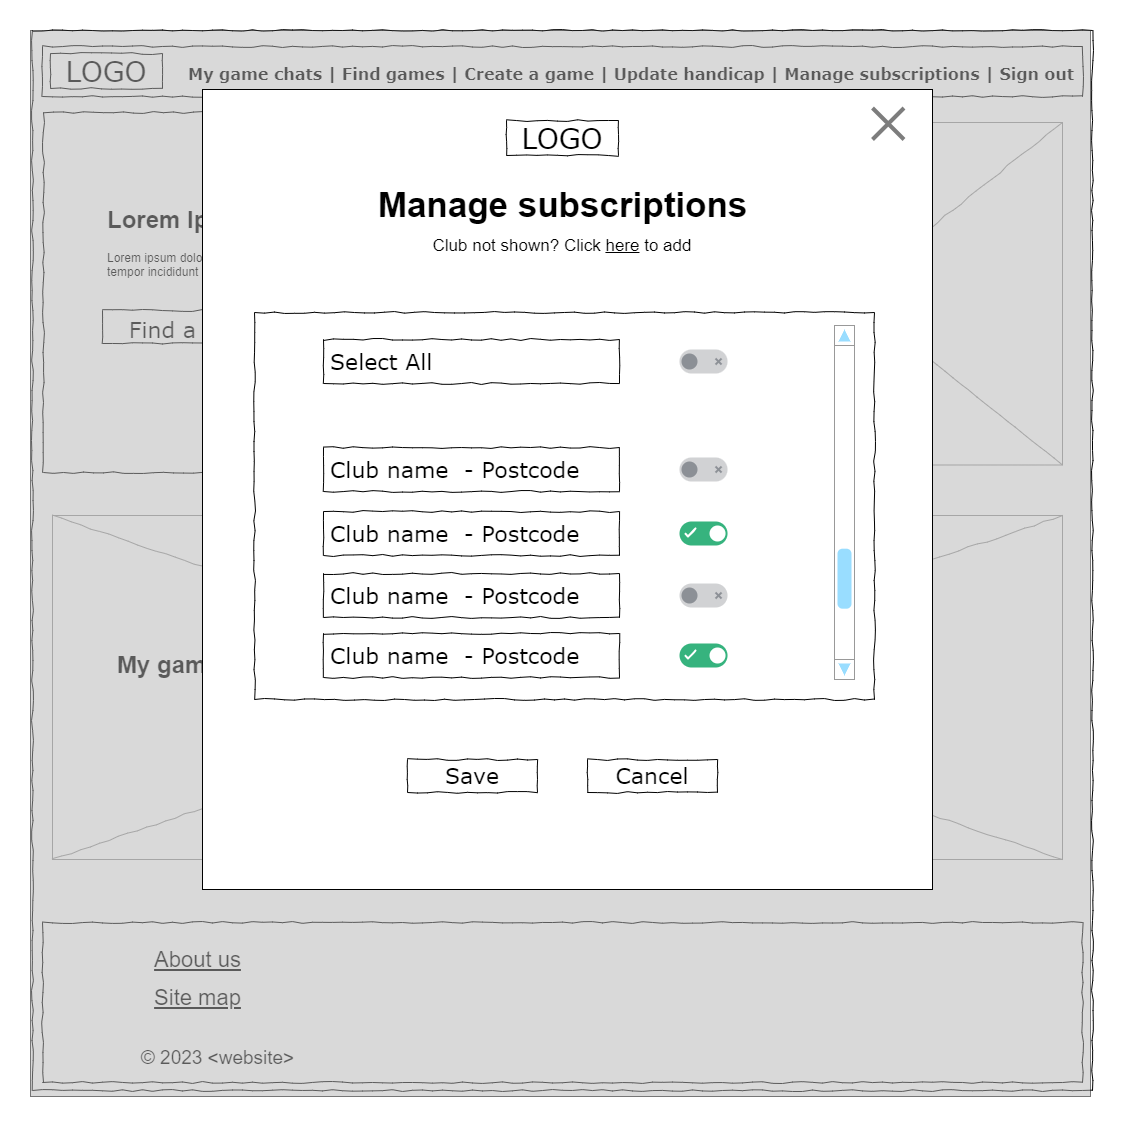

The diagram above was exported from draw.io. Its source (the exported page's mxGraphModel, read from the mxfile embedded in the PNG):
<mxGraphModel dx="2072" dy="1040" grid="1" gridSize="10" guides="1" tooltips="1" connect="1" arrows="1" fold="1" page="1" pageScale="1" pageWidth="1100" pageHeight="850" background="none" math="0" shadow="0">
  <root>
    <mxCell id="0" />
    <mxCell id="1" parent="0" />
    <mxCell id="qYC7P0EI7lyvb2j1Zvjj-2" value="" style="whiteSpace=wrap;html=1;rounded=0;shadow=0;labelBackgroundColor=none;strokeWidth=1;fillColor=none;fontFamily=Verdana;fontSize=12;align=center;comic=1;" parent="1" vertex="1">
      <mxGeometry x="31" y="106" width="560" height="360" as="geometry" />
    </mxCell>
    <mxCell id="qYC7P0EI7lyvb2j1Zvjj-5" value="" style="group" parent="1" connectable="0" vertex="1">
      <mxGeometry x="30" y="224" width="1050" height="860" as="geometry" />
    </mxCell>
    <mxCell id="677b7b8949515195-1" value="" style="whiteSpace=wrap;html=1;rounded=0;shadow=0;labelBackgroundColor=none;strokeColor=#000000;strokeWidth=1;fillColor=none;fontFamily=Verdana;fontSize=12;fontColor=#000000;align=center;comic=1;" parent="qYC7P0EI7lyvb2j1Zvjj-5" vertex="1">
      <mxGeometry x="-10" y="-200" width="1060" height="1060" as="geometry" />
    </mxCell>
    <mxCell id="677b7b8949515195-16" value="" style="verticalLabelPosition=bottom;shadow=0;dashed=0;align=center;html=1;verticalAlign=top;strokeWidth=1;shape=mxgraph.mockup.graphics.simpleIcon;strokeColor=#999999;rounded=0;labelBackgroundColor=none;fontFamily=Verdana;fontSize=14;fontColor=#000000;comic=1;" parent="qYC7P0EI7lyvb2j1Zvjj-5" vertex="1">
      <mxGeometry x="590" y="-108" width="430" height="342.5" as="geometry" />
    </mxCell>
    <mxCell id="qYC7P0EI7lyvb2j1Zvjj-3" value="&lt;font style=&quot;font-size: 22px;&quot;&gt;Find a game&lt;/font&gt;" style="whiteSpace=wrap;html=1;rounded=0;shadow=0;labelBackgroundColor=none;strokeWidth=1;fontFamily=Verdana;fontSize=28;align=center;comic=1;verticalAlign=middle;" parent="qYC7P0EI7lyvb2j1Zvjj-5" vertex="1">
      <mxGeometry x="60" y="80" width="190" height="33" as="geometry" />
    </mxCell>
    <mxCell id="IgBskjyFUGVjYucHrxcE-3" value="&lt;h1&gt;Lorem Ipsum&lt;/h1&gt;&lt;p&gt;Lorem ipsum dolor sit amet, consectetur adipisicing elit, sed do eiusmod tempor incididunt ut labore et dolore magna aliqua.&lt;/p&gt;" style="text;html=1;strokeColor=none;fillColor=none;spacing=5;spacingTop=-20;whiteSpace=wrap;overflow=hidden;rounded=0;" parent="qYC7P0EI7lyvb2j1Zvjj-5" vertex="1">
      <mxGeometry x="60" y="-30" width="410" height="120" as="geometry" />
    </mxCell>
    <mxCell id="tPUeBpBb-G-9Uq28wDBW-8" value="" style="verticalLabelPosition=bottom;shadow=0;dashed=0;align=center;html=1;verticalAlign=top;strokeWidth=1;shape=mxgraph.mockup.graphics.simpleIcon;strokeColor=#999999;rounded=0;labelBackgroundColor=none;fontFamily=Verdana;fontSize=14;fontColor=#000000;comic=1;" parent="qYC7P0EI7lyvb2j1Zvjj-5" vertex="1">
      <mxGeometry x="10" y="285" width="1010" height="344" as="geometry" />
    </mxCell>
    <mxCell id="tPUeBpBb-G-9Uq28wDBW-9" value="&lt;h1&gt;My game chats&lt;/h1&gt;" style="text;html=1;strokeColor=none;fillColor=none;spacing=5;spacingTop=-20;whiteSpace=wrap;overflow=hidden;rounded=0;" parent="qYC7P0EI7lyvb2j1Zvjj-5" vertex="1">
      <mxGeometry x="70" y="415" width="410" height="120" as="geometry" />
    </mxCell>
    <mxCell id="677b7b8949515195-10" value="" style="whiteSpace=wrap;html=1;rounded=0;shadow=0;labelBackgroundColor=none;strokeWidth=1;fillColor=none;fontFamily=Verdana;fontSize=12;align=center;comic=1;" parent="1" vertex="1">
      <mxGeometry x="30" y="40" width="1040" height="50" as="geometry" />
    </mxCell>
    <mxCell id="677b7b8949515195-12" value="&lt;font style=&quot;font-size: 16px;&quot;&gt;&lt;b style=&quot;border-color: var(--border-color);&quot;&gt;My game chats | Find games | Create a game |&amp;nbsp;&lt;/b&gt;&lt;b&gt;Update handicap | Manage subscriptions | Sign out&lt;/b&gt;&lt;/font&gt;" style="text;html=1;points=[];align=left;verticalAlign=top;spacingTop=-4;fontSize=14;fontFamily=Verdana" parent="1" vertex="1">
      <mxGeometry x="174" y="55" width="170" height="20" as="geometry" />
    </mxCell>
    <mxCell id="8phkjEfu20HQz3NuUWRH-20" value="&lt;font face=&quot;Comic Sans MS&quot;&gt;&lt;font style=&quot;font-size: 22px;&quot;&gt;&lt;br&gt;&lt;/font&gt;&lt;/font&gt;" style="text;html=1;points=[];align=left;verticalAlign=top;spacingTop=-4;fontSize=19;fontFamily=Verdana" parent="1" vertex="1">
      <mxGeometry x="701" y="563" width="62.12" height="33" as="geometry" />
    </mxCell>
    <mxCell id="IgBskjyFUGVjYucHrxcE-1" value="LOGO" style="whiteSpace=wrap;html=1;rounded=0;shadow=0;labelBackgroundColor=none;strokeWidth=1;fontFamily=Verdana;fontSize=28;align=center;comic=1;" parent="1" vertex="1">
      <mxGeometry x="38" y="47" width="112" height="35" as="geometry" />
    </mxCell>
    <mxCell id="qYC7P0EI7lyvb2j1Zvjj-28" value="&lt;div style=&quot;text-align: justify&quot;&gt;&lt;br&gt;&lt;/div&gt;" style="whiteSpace=wrap;html=1;rounded=0;shadow=0;labelBackgroundColor=none;strokeWidth=1;fontFamily=Verdana;fontSize=12;align=center;verticalAlign=top;spacing=10;comic=1;" parent="1" vertex="1">
      <mxGeometry x="30" y="916" width="1040" height="160" as="geometry" />
    </mxCell>
    <mxCell id="8phkjEfu20HQz3NuUWRH-15" value="&lt;font face=&quot;Arial&quot; style=&quot;font-size: 22px;&quot;&gt;&lt;u style=&quot;&quot;&gt;About us&lt;/u&gt;&lt;/font&gt;" style="text;html=1;points=[];align=center;verticalAlign=top;spacingTop=-4;fontSize=19;fontFamily=Verdana" parent="1" vertex="1">
      <mxGeometry x="100" y="938" width="170" height="20" as="geometry" />
    </mxCell>
    <mxCell id="8phkjEfu20HQz3NuUWRH-14" value="&lt;font face=&quot;Arial&quot; style=&quot;font-size: 22px;&quot;&gt;&lt;u style=&quot;&quot;&gt;Site map&lt;/u&gt;&lt;/font&gt;" style="text;html=1;points=[];align=center;verticalAlign=top;spacingTop=-4;fontSize=19;fontFamily=Verdana" parent="1" vertex="1">
      <mxGeometry x="100" y="976" width="170" height="20" as="geometry" />
    </mxCell>
    <mxCell id="qYC7P0EI7lyvb2j1Zvjj-29" value="&lt;font face=&quot;Arial&quot;&gt;© 2023 &amp;lt;website&amp;gt;&lt;/font&gt;" style="text;html=1;points=[];align=center;verticalAlign=top;spacingTop=-4;fontSize=19;fontFamily=Verdana" parent="1" vertex="1">
      <mxGeometry x="120" y="1037" width="170" height="20" as="geometry" />
    </mxCell>
    <mxCell id="Kl-DKdQRAcFSYmdkSPAz-1" value="" style="rounded=0;whiteSpace=wrap;html=1;fillColor=#B3B3B3;opacity=50;" parent="1" vertex="1">
      <mxGeometry x="18" y="24" width="1060" height="1066" as="geometry" />
    </mxCell>
    <mxCell id="Kl-DKdQRAcFSYmdkSPAz-2" value="" style="rounded=0;whiteSpace=wrap;html=1;" parent="1" vertex="1">
      <mxGeometry x="190" y="83" width="730" height="800" as="geometry" />
    </mxCell>
    <mxCell id="Kl-DKdQRAcFSYmdkSPAz-3" value="LOGO" style="whiteSpace=wrap;html=1;rounded=0;shadow=0;labelBackgroundColor=none;strokeWidth=1;fontFamily=Verdana;fontSize=28;align=center;comic=1;" parent="1" vertex="1">
      <mxGeometry x="494" y="114" width="112" height="35" as="geometry" />
    </mxCell>
    <mxCell id="Kl-DKdQRAcFSYmdkSPAz-4" value="" style="shape=mxgraph.sysml.x;strokeWidth=4;strokeColor=#7D7D7D;aspect=fixed;" parent="1" vertex="1">
      <mxGeometry x="860" y="101.5" width="31.496" height="31.5" as="geometry" />
    </mxCell>
    <mxCell id="Kl-DKdQRAcFSYmdkSPAz-5" value="&lt;font size=&quot;1&quot; style=&quot;&quot;&gt;&lt;b style=&quot;font-size: 35px;&quot;&gt;Manage subscriptions&lt;/b&gt;&lt;/font&gt;" style="text;html=1;strokeColor=none;fillColor=none;align=center;verticalAlign=middle;whiteSpace=wrap;rounded=0;" parent="1" vertex="1">
      <mxGeometry x="357" y="183" width="387" height="30" as="geometry" />
    </mxCell>
    <mxCell id="Kl-DKdQRAcFSYmdkSPAz-7" value="&lt;font style=&quot;font-size: 17px;&quot;&gt;Club not shown? Click &lt;u&gt;here&lt;/u&gt; to add&lt;/font&gt;" style="text;html=1;strokeColor=none;fillColor=none;align=center;verticalAlign=middle;whiteSpace=wrap;rounded=0;" parent="1" vertex="1">
      <mxGeometry x="400" y="225" width="300" height="30" as="geometry" />
    </mxCell>
    <mxCell id="Kl-DKdQRAcFSYmdkSPAz-8" value="" style="whiteSpace=wrap;html=1;rounded=0;shadow=0;labelBackgroundColor=none;strokeColor=#000000;strokeWidth=1;fillColor=none;fontFamily=Verdana;fontSize=12;fontColor=#000000;align=center;comic=1;" parent="1" vertex="1">
      <mxGeometry x="242" y="306" width="620" height="387" as="geometry" />
    </mxCell>
    <mxCell id="Kl-DKdQRAcFSYmdkSPAz-9" value="" style="fillColor=#D1D2D4;strokeColor=none;rounded=1;arcSize=50;sketch=0;hachureGap=4;pointerEvents=0;fontFamily=Architects Daughter;fontSource=https%3A%2F%2Ffonts.googleapis.com%2Fcss%3Ffamily%3DArchitects%2BDaughter;fontSize=20;aspect=fixed;" parent="1" vertex="1">
      <mxGeometry x="667" y="451" width="48.03" height="24.0157" as="geometry" />
    </mxCell>
    <mxCell id="Kl-DKdQRAcFSYmdkSPAz-10" value="" style="shape=ellipse;strokeColor=none;fillColor=#8C9096;sketch=0;hachureGap=4;pointerEvents=0;fontFamily=Architects Daughter;fontSource=https%3A%2F%2Ffonts.googleapis.com%2Fcss%3Ffamily%3DArchitects%2BDaughter;fontSize=20;" parent="Kl-DKdQRAcFSYmdkSPAz-9" vertex="1">
      <mxGeometry y="0.5" width="16" height="16" relative="1" as="geometry">
        <mxPoint x="2" y="-8" as="offset" />
      </mxGeometry>
    </mxCell>
    <mxCell id="Kl-DKdQRAcFSYmdkSPAz-11" value="" style="html=1;shadow=0;dashed=0;shape=mxgraph.atlassian.x;strokeColor=#8C9096;strokeWidth=2;sketch=0;hachureGap=4;pointerEvents=0;fontFamily=Architects Daughter;fontSource=https%3A%2F%2Ffonts.googleapis.com%2Fcss%3Ffamily%3DArchitects%2BDaughter;fontSize=20;" parent="Kl-DKdQRAcFSYmdkSPAz-9" vertex="1">
      <mxGeometry x="1" y="0.5" width="6" height="6" relative="1" as="geometry">
        <mxPoint x="-12" y="-3" as="offset" />
      </mxGeometry>
    </mxCell>
    <mxCell id="Kl-DKdQRAcFSYmdkSPAz-12" value="&lt;font style=&quot;font-size: 22px;&quot;&gt;Club name&amp;nbsp; - Postcode&lt;br&gt;&lt;/font&gt;" style="whiteSpace=wrap;html=1;rounded=0;shadow=0;labelBackgroundColor=none;strokeWidth=1;fontFamily=Verdana;fontSize=28;align=left;comic=1;verticalAlign=middle;spacingTop=-5;spacingLeft=5;" parent="1" vertex="1">
      <mxGeometry x="311" y="505" width="296" height="44" as="geometry" />
    </mxCell>
    <mxCell id="Kl-DKdQRAcFSYmdkSPAz-13" value="" style="fillColor=#36B37E;strokeColor=none;rounded=1;arcSize=50;sketch=0;hachureGap=4;pointerEvents=0;fontFamily=Architects Daughter;fontSource=https%3A%2F%2Ffonts.googleapis.com%2Fcss%3Ffamily%3DArchitects%2BDaughter;fontSize=20;aspect=fixed;" parent="1" vertex="1">
      <mxGeometry x="667" y="514.99" width="48.03" height="24.0157" as="geometry" />
    </mxCell>
    <mxCell id="Kl-DKdQRAcFSYmdkSPAz-14" value="" style="shape=ellipse;strokeColor=none;fillColor=#ffffff;sketch=0;hachureGap=4;pointerEvents=0;fontFamily=Architects Daughter;fontSource=https%3A%2F%2Ffonts.googleapis.com%2Fcss%3Ffamily%3DArchitects%2BDaughter;fontSize=20;" parent="Kl-DKdQRAcFSYmdkSPAz-13" vertex="1">
      <mxGeometry x="1" y="0.5" width="16" height="16" relative="1" as="geometry">
        <mxPoint x="-18" y="-8" as="offset" />
      </mxGeometry>
    </mxCell>
    <mxCell id="Kl-DKdQRAcFSYmdkSPAz-15" value="" style="html=1;shadow=0;dashed=0;shape=mxgraph.atlassian.check;strokeColor=#ffffff;strokeWidth=2;sketch=1;hachureGap=4;pointerEvents=0;fontFamily=Architects Daughter;fontSource=https%3A%2F%2Ffonts.googleapis.com%2Fcss%3Ffamily%3DArchitects%2BDaughter;fontSize=20;" parent="Kl-DKdQRAcFSYmdkSPAz-13" vertex="1">
      <mxGeometry y="0.5" width="10" height="8" relative="1" as="geometry">
        <mxPoint x="6" y="-5" as="offset" />
      </mxGeometry>
    </mxCell>
    <mxCell id="Kl-DKdQRAcFSYmdkSPAz-16" value="" style="fillColor=#D1D2D4;strokeColor=none;rounded=1;arcSize=50;sketch=0;hachureGap=4;pointerEvents=0;fontFamily=Architects Daughter;fontSource=https%3A%2F%2Ffonts.googleapis.com%2Fcss%3Ffamily%3DArchitects%2BDaughter;fontSize=20;aspect=fixed;" parent="1" vertex="1">
      <mxGeometry x="667" y="343" width="48.03" height="24.0157" as="geometry" />
    </mxCell>
    <mxCell id="Kl-DKdQRAcFSYmdkSPAz-17" value="" style="shape=ellipse;strokeColor=none;fillColor=#8C9096;sketch=0;hachureGap=4;pointerEvents=0;fontFamily=Architects Daughter;fontSource=https%3A%2F%2Ffonts.googleapis.com%2Fcss%3Ffamily%3DArchitects%2BDaughter;fontSize=20;" parent="Kl-DKdQRAcFSYmdkSPAz-16" vertex="1">
      <mxGeometry y="0.5" width="16" height="16" relative="1" as="geometry">
        <mxPoint x="2" y="-8" as="offset" />
      </mxGeometry>
    </mxCell>
    <mxCell id="Kl-DKdQRAcFSYmdkSPAz-18" value="" style="html=1;shadow=0;dashed=0;shape=mxgraph.atlassian.x;strokeColor=#8C9096;strokeWidth=2;sketch=0;hachureGap=4;pointerEvents=0;fontFamily=Architects Daughter;fontSource=https%3A%2F%2Ffonts.googleapis.com%2Fcss%3Ffamily%3DArchitects%2BDaughter;fontSize=20;" parent="Kl-DKdQRAcFSYmdkSPAz-16" vertex="1">
      <mxGeometry x="1" y="0.5" width="6" height="6" relative="1" as="geometry">
        <mxPoint x="-12" y="-3" as="offset" />
      </mxGeometry>
    </mxCell>
    <mxCell id="Kl-DKdQRAcFSYmdkSPAz-19" value="&lt;font style=&quot;font-size: 22px;&quot;&gt;Select All&lt;br&gt;&lt;/font&gt;" style="whiteSpace=wrap;html=1;rounded=0;shadow=0;labelBackgroundColor=none;strokeWidth=1;fontFamily=Verdana;fontSize=28;align=left;comic=1;verticalAlign=middle;spacingTop=-5;spacingLeft=5;" parent="1" vertex="1">
      <mxGeometry x="311" y="333" width="296" height="44" as="geometry" />
    </mxCell>
    <mxCell id="Kl-DKdQRAcFSYmdkSPAz-20" value="" style="fillColor=#D1D2D4;strokeColor=none;rounded=1;arcSize=50;sketch=0;hachureGap=4;pointerEvents=0;fontFamily=Architects Daughter;fontSource=https%3A%2F%2Ffonts.googleapis.com%2Fcss%3Ffamily%3DArchitects%2BDaughter;fontSize=20;aspect=fixed;" parent="1" vertex="1">
      <mxGeometry x="667" y="577" width="48.03" height="24.0157" as="geometry" />
    </mxCell>
    <mxCell id="Kl-DKdQRAcFSYmdkSPAz-21" value="" style="shape=ellipse;strokeColor=none;fillColor=#8C9096;sketch=0;hachureGap=4;pointerEvents=0;fontFamily=Architects Daughter;fontSource=https%3A%2F%2Ffonts.googleapis.com%2Fcss%3Ffamily%3DArchitects%2BDaughter;fontSize=20;" parent="Kl-DKdQRAcFSYmdkSPAz-20" vertex="1">
      <mxGeometry y="0.5" width="16" height="16" relative="1" as="geometry">
        <mxPoint x="2" y="-8" as="offset" />
      </mxGeometry>
    </mxCell>
    <mxCell id="Kl-DKdQRAcFSYmdkSPAz-22" value="" style="html=1;shadow=0;dashed=0;shape=mxgraph.atlassian.x;strokeColor=#8C9096;strokeWidth=2;sketch=0;hachureGap=4;pointerEvents=0;fontFamily=Architects Daughter;fontSource=https%3A%2F%2Ffonts.googleapis.com%2Fcss%3Ffamily%3DArchitects%2BDaughter;fontSize=20;" parent="Kl-DKdQRAcFSYmdkSPAz-20" vertex="1">
      <mxGeometry x="1" y="0.5" width="6" height="6" relative="1" as="geometry">
        <mxPoint x="-12" y="-3" as="offset" />
      </mxGeometry>
    </mxCell>
    <mxCell id="Kl-DKdQRAcFSYmdkSPAz-23" value="&lt;font style=&quot;font-size: 22px;&quot;&gt;Club name&amp;nbsp; - Postcode&lt;br&gt;&lt;/font&gt;" style="whiteSpace=wrap;html=1;rounded=0;shadow=0;labelBackgroundColor=none;strokeWidth=1;fontFamily=Verdana;fontSize=28;align=left;comic=1;verticalAlign=middle;spacingTop=-5;spacingLeft=5;" parent="1" vertex="1">
      <mxGeometry x="311" y="567" width="296" height="44" as="geometry" />
    </mxCell>
    <mxCell id="Kl-DKdQRAcFSYmdkSPAz-24" value="" style="fillColor=#36B37E;strokeColor=none;rounded=1;arcSize=50;sketch=0;hachureGap=4;pointerEvents=0;fontFamily=Architects Daughter;fontSource=https%3A%2F%2Ffonts.googleapis.com%2Fcss%3Ffamily%3DArchitects%2BDaughter;fontSize=20;aspect=fixed;" parent="1" vertex="1">
      <mxGeometry x="667" y="636.99" width="48.03" height="24.0157" as="geometry" />
    </mxCell>
    <mxCell id="Kl-DKdQRAcFSYmdkSPAz-25" value="" style="shape=ellipse;strokeColor=none;fillColor=#ffffff;sketch=0;hachureGap=4;pointerEvents=0;fontFamily=Architects Daughter;fontSource=https%3A%2F%2Ffonts.googleapis.com%2Fcss%3Ffamily%3DArchitects%2BDaughter;fontSize=20;" parent="Kl-DKdQRAcFSYmdkSPAz-24" vertex="1">
      <mxGeometry x="1" y="0.5" width="16" height="16" relative="1" as="geometry">
        <mxPoint x="-18" y="-8" as="offset" />
      </mxGeometry>
    </mxCell>
    <mxCell id="Kl-DKdQRAcFSYmdkSPAz-26" value="" style="html=1;shadow=0;dashed=0;shape=mxgraph.atlassian.check;strokeColor=#ffffff;strokeWidth=2;sketch=1;hachureGap=4;pointerEvents=0;fontFamily=Architects Daughter;fontSource=https%3A%2F%2Ffonts.googleapis.com%2Fcss%3Ffamily%3DArchitects%2BDaughter;fontSize=20;" parent="Kl-DKdQRAcFSYmdkSPAz-24" vertex="1">
      <mxGeometry y="0.5" width="10" height="8" relative="1" as="geometry">
        <mxPoint x="6" y="-5" as="offset" />
      </mxGeometry>
    </mxCell>
    <mxCell id="Kl-DKdQRAcFSYmdkSPAz-27" value="&lt;font style=&quot;font-size: 22px;&quot;&gt;Club name&amp;nbsp; - Postcode&lt;br&gt;&lt;/font&gt;" style="whiteSpace=wrap;html=1;rounded=0;shadow=0;labelBackgroundColor=none;strokeWidth=1;fontFamily=Verdana;fontSize=28;align=left;comic=1;verticalAlign=middle;spacingTop=-5;spacingLeft=5;" parent="1" vertex="1">
      <mxGeometry x="311" y="627" width="296" height="44" as="geometry" />
    </mxCell>
    <mxCell id="Kl-DKdQRAcFSYmdkSPAz-28" value="" style="verticalLabelPosition=bottom;shadow=0;dashed=0;align=center;html=1;verticalAlign=top;strokeWidth=1;shape=mxgraph.mockup.navigation.scrollBar;strokeColor=#999999;barPos=20;fillColor2=#99ddff;strokeColor2=none;direction=north;" parent="1" vertex="1">
      <mxGeometry x="822" y="319" width="20" height="354" as="geometry" />
    </mxCell>
    <mxCell id="Kl-DKdQRAcFSYmdkSPAz-29" value="&lt;font style=&quot;font-size: 22px;&quot;&gt;Club name&amp;nbsp; - Postcode&lt;br&gt;&lt;/font&gt;" style="whiteSpace=wrap;html=1;rounded=0;shadow=0;labelBackgroundColor=none;strokeWidth=1;fontFamily=Verdana;fontSize=28;align=left;comic=1;verticalAlign=middle;spacingTop=-5;spacingLeft=5;" parent="1" vertex="1">
      <mxGeometry x="311" y="441" width="296" height="44" as="geometry" />
    </mxCell>
    <mxCell id="Kl-DKdQRAcFSYmdkSPAz-30" value="&lt;font style=&quot;font-size: 22px;&quot;&gt;Cancel&lt;/font&gt;" style="whiteSpace=wrap;html=1;rounded=0;shadow=0;labelBackgroundColor=none;strokeWidth=1;fontFamily=Verdana;fontSize=28;align=center;comic=1;verticalAlign=middle;spacingTop=-5;" parent="1" vertex="1">
      <mxGeometry x="575" y="753" width="130" height="33" as="geometry" />
    </mxCell>
    <mxCell id="Kl-DKdQRAcFSYmdkSPAz-31" value="&lt;font style=&quot;font-size: 22px;&quot;&gt;Save&lt;/font&gt;" style="whiteSpace=wrap;html=1;rounded=0;shadow=0;labelBackgroundColor=none;strokeWidth=1;fontFamily=Verdana;fontSize=28;align=center;comic=1;verticalAlign=middle;spacingTop=-5;" parent="1" vertex="1">
      <mxGeometry x="395" y="753" width="130" height="33" as="geometry" />
    </mxCell>
  </root>
</mxGraphModel>